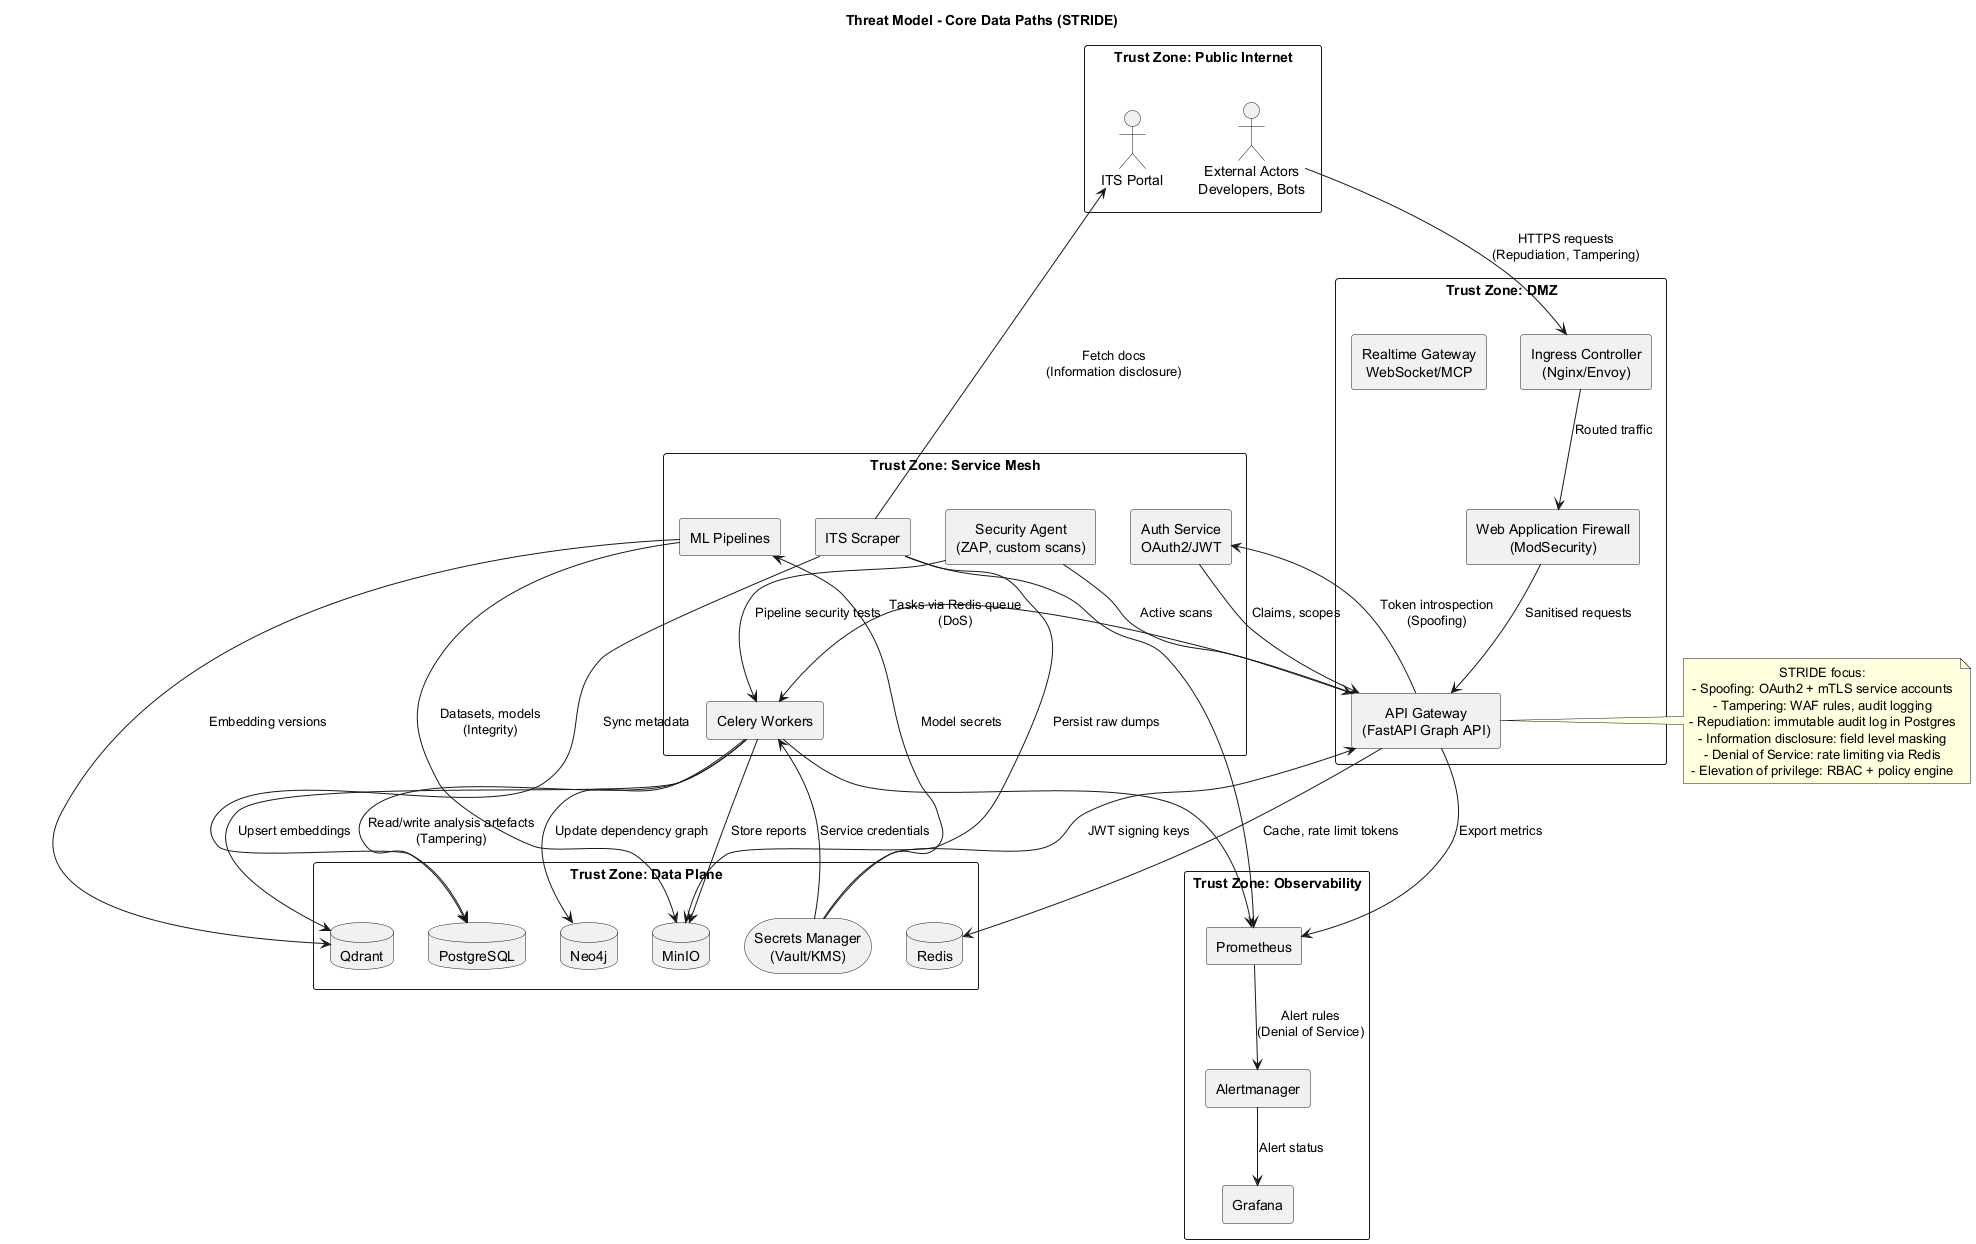

The diagram above was rendered by PlantUML. Its source (embedded in the PNG):
@startuml
title Threat Model - Core Data Paths (STRIDE)

skinparam backgroundColor #FFFFFF
skinparam defaultTextAlignment center
skinparam componentStyle rectangle

rectangle "Trust Zone: Public Internet" as Public {
  actor "External Actors\nDevelopers, Bots" as External
  actor "ITS Portal" as ITSPortal
}

rectangle "Trust Zone: DMZ" as DMZ {
  component "Ingress Controller\n(Nginx/Envoy)" as Ingress
  component "Web Application Firewall\n(ModSecurity)" as WAF
  component "API Gateway\n(FastAPI Graph API)" as APIGateway
  component "Realtime Gateway\nWebSocket/MCP" as Realtime
}

rectangle "Trust Zone: Service Mesh" as Mesh {
  component "Auth Service\nOAuth2/JWT" as Auth
  component "Celery Workers" as Workers
  component "ML Pipelines" as MLPipelines
  component "ITS Scraper" as Scraper
  component "Security Agent\n(ZAP, custom scans)" as SecurityAgent
}

rectangle "Trust Zone: Data Plane" as DataPlane {
  database "PostgreSQL" as Postgres
  database "Redis" as Redis
  database "Neo4j" as Neo4j
  database "Qdrant" as Qdrant
  database "MinIO" as Minio
  storage "Secrets Manager\n(Vault/KMS)" as Secrets
}

rectangle "Trust Zone: Observability" as Observability {
  component "Prometheus" as Prometheus
  component "Grafana" as Grafana
  component "Alertmanager" as Alertmanager
}

External --> Ingress : HTTPS requests\n(Repudiation, Tampering)
Ingress --> WAF : Routed traffic
WAF --> APIGateway : Sanitised requests
APIGateway --> Auth : Token introspection\n(Spoofing)
Auth --> APIGateway : Claims, scopes
APIGateway --> Workers : Tasks via Redis queue\n(DoS)
APIGateway --> Redis : Cache, rate limit tokens
Workers --> Postgres : Read/write analysis artefacts\n(Tampering)
Workers --> Neo4j : Update dependency graph
Workers --> Qdrant : Upsert embeddings
Workers --> Minio : Store reports
Scraper --> ITSPortal : Fetch docs\n(Information disclosure)
Scraper --> Minio : Persist raw dumps
Scraper --> Postgres : Sync metadata
MLPipelines --> Minio : Datasets, models\n(Integrity)
MLPipelines --> Qdrant : Embedding versions
SecurityAgent --> APIGateway : Active scans
SecurityAgent --> Workers : Pipeline security tests

APIGateway --> Prometheus : Export metrics
Workers --> Prometheus
Scraper --> Prometheus
Prometheus --> Alertmanager : Alert rules\n(Denial of Service)
Alertmanager --> Grafana : Alert status

Secrets --> APIGateway : JWT signing keys
Secrets --> Workers : Service credentials
Secrets --> MLPipelines : Model secrets

note right of APIGateway
  STRIDE focus:
  - Spoofing: OAuth2 + mTLS service accounts
  - Tampering: WAF rules, audit logging
  - Repudiation: immutable audit log in Postgres
  - Information disclosure: field level masking
  - Denial of Service: rate limiting via Redis
  - Elevation of privilege: RBAC + policy engine
end note

@enduml